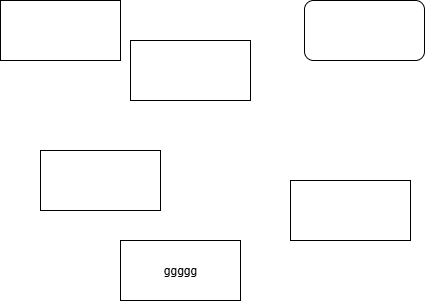

The diagram above was exported from draw.io. Its source (the exported page's mxGraphModel, read from the mxfile embedded in the PNG):
<mxGraphModel dx="485" dy="292" grid="1" gridSize="10" guides="1" tooltips="1" connect="1" arrows="1" fold="1" page="1" pageScale="1" pageWidth="827" pageHeight="1169" math="0" shadow="0">
  <root>
    <mxCell id="0" />
    <mxCell id="1" parent="0" />
    <mxCell id="tZ-ljg4alBNMZjAwquLb-1" value="ggggg" style="rounded=0;whiteSpace=wrap;html=1;" vertex="1" parent="1">
      <mxGeometry x="230" y="290" width="120" height="60" as="geometry" />
    </mxCell>
    <mxCell id="tZ-ljg4alBNMZjAwquLb-2" value="" style="rounded=0;whiteSpace=wrap;html=1;" vertex="1" parent="1">
      <mxGeometry x="400" y="230" width="120" height="60" as="geometry" />
    </mxCell>
    <mxCell id="tZ-ljg4alBNMZjAwquLb-3" value="" style="rounded=0;whiteSpace=wrap;html=1;" vertex="1" parent="1">
      <mxGeometry x="150" y="200" width="120" height="60" as="geometry" />
    </mxCell>
    <mxCell id="tZ-ljg4alBNMZjAwquLb-4" value="" style="rounded=0;whiteSpace=wrap;html=1;" vertex="1" parent="1">
      <mxGeometry x="240" y="90" width="120" height="60" as="geometry" />
    </mxCell>
    <mxCell id="tZ-ljg4alBNMZjAwquLb-5" value="" style="rounded=0;whiteSpace=wrap;html=1;" vertex="1" parent="1">
      <mxGeometry x="110" y="50" width="120" height="60" as="geometry" />
    </mxCell>
    <mxCell id="tZ-ljg4alBNMZjAwquLb-6" value="" style="rounded=1;whiteSpace=wrap;html=1;" vertex="1" parent="1">
      <mxGeometry x="414" y="50" width="120" height="60" as="geometry" />
    </mxCell>
  </root>
</mxGraphModel>